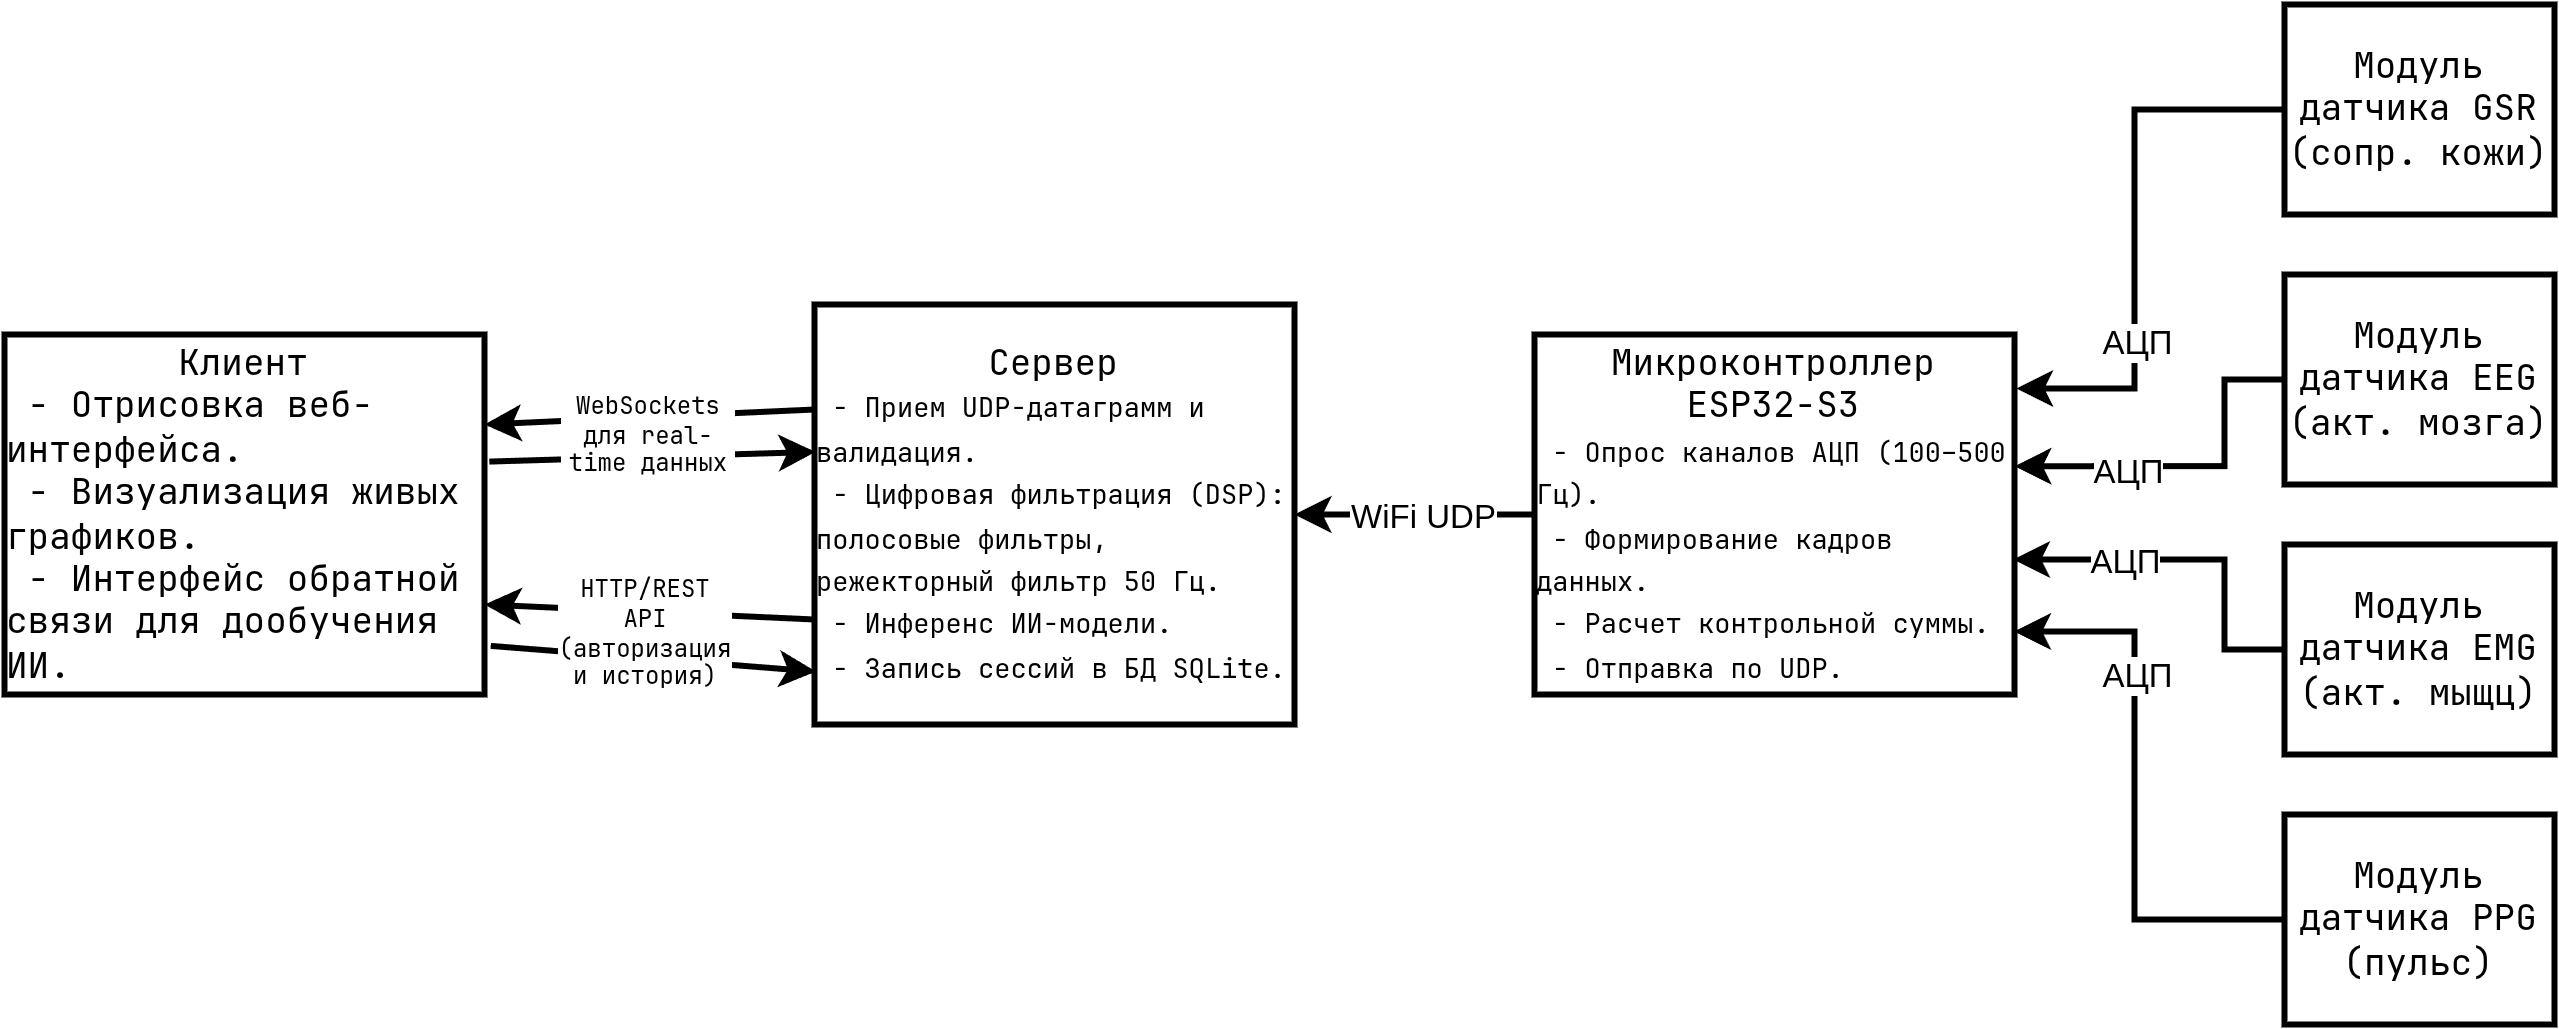

The diagram above was exported from draw.io. Its source (the exported page's mxGraphModel, read from the mxfile embedded in the PNG):
<mxGraphModel dx="2798" dy="1200" grid="1" gridSize="10" guides="1" tooltips="1" connect="1" arrows="1" fold="1" page="1" pageScale="1" pageWidth="827" pageHeight="1169" math="0" shadow="0">
  <root>
    <mxCell id="0" />
    <mxCell id="1" parent="0" />
    <mxCell id="2" edge="1" parent="1" source="4" style="edgeStyle=orthogonalEdgeStyle;rounded=0;orthogonalLoop=1;jettySize=auto;html=1;exitX=0;exitY=0.5;exitDx=0;exitDy=0;entryX=1;entryY=0.5;entryDx=0;entryDy=0;strokeWidth=2;" target="19">
      <mxGeometry relative="1" as="geometry" />
    </mxCell>
    <mxCell id="3" connectable="0" parent="2" style="edgeLabel;html=1;align=center;verticalAlign=middle;resizable=0;points=[];" value="WiFi UDP" vertex="1">
      <mxGeometry relative="1" x="0.0145" as="geometry">
        <mxPoint x="2" as="offset" />
      </mxGeometry>
    </mxCell>
    <mxCell id="4" parent="1" style="rounded=0;whiteSpace=wrap;html=1;strokeWidth=2;fontFamily=JetBrainsMono Nerd Font;fontSize=12;" value="Микроконтроллер&lt;br&gt;ESP32-S3&lt;br&gt;&lt;div style=&quot;text-align: left;&quot;&gt;&lt;span style=&quot;font-size: 9px; background-color: transparent; color: light-dark(rgb(0, 0, 0), rgb(255, 255, 255));&quot;&gt;&amp;nbsp;- Опрос каналов АЦП (100–500 Гц).&lt;/span&gt;&lt;br&gt;&lt;span style=&quot;font-size: 9px; background-color: transparent; color: light-dark(rgb(0, 0, 0), rgb(255, 255, 255));&quot;&gt;&amp;nbsp;- Формирование кадров данных.&lt;/span&gt;&lt;br&gt;&lt;span style=&quot;font-size: 9px; background-color: transparent; color: light-dark(rgb(0, 0, 0), rgb(255, 255, 255));&quot;&gt;&amp;nbsp;- Расчет контрольной суммы.&lt;/span&gt;&lt;br&gt;&lt;span style=&quot;font-size: 9px; background-color: transparent; color: light-dark(rgb(0, 0, 0), rgb(255, 255, 255));&quot;&gt;&amp;nbsp;- Отправка по UDP.&lt;/span&gt;&lt;/div&gt;" vertex="1">
      <mxGeometry height="120" width="160" x="320" y="280" as="geometry" />
    </mxCell>
    <mxCell id="5" edge="1" parent="1" source="7" style="rounded=0;orthogonalLoop=1;jettySize=auto;html=1;exitX=0;exitY=0.5;exitDx=0;exitDy=0;strokeWidth=2;edgeStyle=orthogonalEdgeStyle;entryX=0.997;entryY=0.625;entryDx=0;entryDy=0;entryPerimeter=0;" target="4">
      <mxGeometry relative="1" as="geometry">
        <Array as="points">
          <mxPoint x="550" y="385" />
          <mxPoint x="550" y="355" />
        </Array>
        <mxPoint x="480" y="340" as="targetPoint" />
      </mxGeometry>
    </mxCell>
    <mxCell id="6" connectable="0" parent="5" style="edgeLabel;html=1;align=center;verticalAlign=middle;resizable=0;points=[];" value="АЦП" vertex="1">
      <mxGeometry relative="1" x="0.2319" y="1" as="geometry">
        <mxPoint x="-9" y="-1" as="offset" />
      </mxGeometry>
    </mxCell>
    <mxCell id="7" parent="1" style="rounded=0;whiteSpace=wrap;html=1;strokeWidth=2;fontFamily=JetBrainsMono Nerd Font;fontSize=12;" value="Модуль датчика EMG&lt;br&gt;(акт. мыщц)" vertex="1">
      <mxGeometry height="70" width="90" x="570" y="350" as="geometry" />
    </mxCell>
    <mxCell id="8" edge="1" parent="1" source="10" style="rounded=0;orthogonalLoop=1;jettySize=auto;html=1;exitX=0;exitY=0.5;exitDx=0;exitDy=0;strokeWidth=2;edgeStyle=orthogonalEdgeStyle;entryX=1;entryY=0.366;entryDx=0;entryDy=0;entryPerimeter=0;" target="4">
      <mxGeometry relative="1" as="geometry">
        <Array as="points">
          <mxPoint x="550" y="295" />
          <mxPoint x="550" y="324" />
        </Array>
        <mxPoint x="480" y="340" as="targetPoint" />
      </mxGeometry>
    </mxCell>
    <mxCell id="9" connectable="0" parent="8" style="edgeLabel;html=1;align=center;verticalAlign=middle;resizable=0;points=[];labelBackgroundColor=default;" value="АЦП" vertex="1">
      <mxGeometry relative="1" x="-0.1117" y="1" as="geometry">
        <mxPoint x="-29" as="offset" />
      </mxGeometry>
    </mxCell>
    <mxCell id="10" parent="1" style="rounded=0;whiteSpace=wrap;html=1;strokeWidth=2;fontFamily=JetBrainsMono Nerd Font;fontSize=12;" value="Модуль датчика EEG&lt;br&gt;(акт. мозга)" vertex="1">
      <mxGeometry height="70" width="90" x="570" y="260" as="geometry" />
    </mxCell>
    <mxCell id="11" edge="1" parent="1" source="13" style="rounded=0;orthogonalLoop=1;jettySize=auto;html=1;exitX=0;exitY=0.5;exitDx=0;exitDy=0;entryX=1.003;entryY=0.147;entryDx=0;entryDy=0;strokeWidth=2;edgeStyle=orthogonalEdgeStyle;entryPerimeter=0;" target="4">
      <mxGeometry relative="1" as="geometry">
        <Array as="points">
          <mxPoint x="520" y="205" />
          <mxPoint x="520" y="298" />
          <mxPoint x="481" y="298" />
        </Array>
      </mxGeometry>
    </mxCell>
    <mxCell id="12" connectable="0" parent="11" style="edgeLabel;html=1;align=center;verticalAlign=middle;resizable=0;points=[];" value="АЦП" vertex="1">
      <mxGeometry relative="1" x="-0.0486" y="1" as="geometry">
        <mxPoint x="-1" y="40" as="offset" />
      </mxGeometry>
    </mxCell>
    <mxCell id="13" parent="1" style="rounded=0;whiteSpace=wrap;html=1;strokeWidth=2;fontFamily=JetBrainsMono Nerd Font;fontSize=12;" value="Модуль датчика GSR&lt;br&gt;(сопр. кожи)" vertex="1">
      <mxGeometry height="70" width="90" x="570" y="170" as="geometry" />
    </mxCell>
    <mxCell id="14" edge="1" parent="1" source="16" style="rounded=0;orthogonalLoop=1;jettySize=auto;html=1;exitX=0;exitY=0.5;exitDx=0;exitDy=0;strokeWidth=2;edgeStyle=orthogonalEdgeStyle;entryX=0.999;entryY=0.822;entryDx=0;entryDy=0;entryPerimeter=0;" target="4">
      <mxGeometry relative="1" as="geometry">
        <Array as="points">
          <mxPoint x="520" y="475" />
          <mxPoint x="520" y="379" />
          <mxPoint x="480" y="379" />
        </Array>
        <mxPoint x="480" y="340" as="targetPoint" />
      </mxGeometry>
    </mxCell>
    <mxCell id="15" connectable="0" parent="14" style="edgeLabel;html=1;align=center;verticalAlign=middle;resizable=0;points=[];" value="АЦП" vertex="1">
      <mxGeometry relative="1" x="0.4068" y="-2" as="geometry">
        <mxPoint x="-2" as="offset" />
      </mxGeometry>
    </mxCell>
    <mxCell id="16" parent="1" style="rounded=0;whiteSpace=wrap;html=1;strokeWidth=2;fontFamily=JetBrainsMono Nerd Font;fontSize=12;" value="Модуль датчика PPG&lt;br&gt;(пульс)" vertex="1">
      <mxGeometry height="70" width="90" x="570" y="440" as="geometry" />
    </mxCell>
    <mxCell id="17" edge="1" parent="1" source="19" style="rounded=0;orthogonalLoop=1;jettySize=auto;html=1;exitX=0;exitY=0.25;exitDx=0;exitDy=0;entryX=1;entryY=0.25;entryDx=0;entryDy=0;strokeWidth=2;" target="21">
      <mxGeometry relative="1" as="geometry" />
    </mxCell>
    <mxCell id="18" edge="1" parent="1" source="19" style="rounded=0;orthogonalLoop=1;jettySize=auto;html=1;exitX=0;exitY=0.75;exitDx=0;exitDy=0;entryX=1;entryY=0.75;entryDx=0;entryDy=0;strokeWidth=2;" target="21">
      <mxGeometry relative="1" as="geometry" />
    </mxCell>
    <mxCell id="19" parent="1" style="rounded=0;whiteSpace=wrap;html=1;strokeWidth=2;fontFamily=JetBrainsMono Nerd Font;fontSize=12;" value="Сервер&lt;br&gt;&lt;div style=&quot;text-align: left;&quot;&gt;&lt;font style=&quot;font-size: 9px;&quot;&gt;&amp;nbsp;- Прием UDP-датаграмм и валидация.&lt;/font&gt;&lt;/div&gt;&lt;div style=&quot;text-align: left;&quot;&gt;&lt;font style=&quot;font-size: 9px;&quot;&gt;&amp;nbsp;- Цифровая фильтрация (DSP): полосовые фильтры, режекторный фильтр 50 Гц.&lt;/font&gt;&lt;/div&gt;&lt;div style=&quot;text-align: left;&quot;&gt;&lt;font style=&quot;font-size: 9px;&quot;&gt;&amp;nbsp;- Инференс ИИ-модели.&lt;/font&gt;&lt;/div&gt;&lt;div style=&quot;text-align: left;&quot;&gt;&lt;font style=&quot;font-size: 9px;&quot;&gt;&amp;nbsp;- Запись сессий в БД SQLite.&lt;/font&gt;&lt;/div&gt;" vertex="1">
      <mxGeometry height="140" width="160" x="80" y="270" as="geometry" />
    </mxCell>
    <mxCell id="20" edge="1" parent="1" source="21" style="rounded=0;orthogonalLoop=1;jettySize=auto;html=1;exitX=1.01;exitY=0.353;exitDx=0;exitDy=0;entryX=0.002;entryY=0.351;entryDx=0;entryDy=0;entryPerimeter=0;exitPerimeter=0;strokeWidth=2;" target="19">
      <mxGeometry relative="1" as="geometry" />
    </mxCell>
    <mxCell id="21" parent="1" style="rounded=0;whiteSpace=wrap;html=1;strokeWidth=2;fontFamily=JetBrainsMono Nerd Font;fontSize=12;" value="Клиент&lt;br&gt;&lt;div style=&quot;text-align: left;&quot;&gt;&amp;nbsp;- Отрисовка веб-интерфейса.&lt;/div&gt;&lt;div style=&quot;text-align: left;&quot;&gt;&amp;nbsp;- Визуализация живых графиков.&lt;/div&gt;&lt;div style=&quot;text-align: left;&quot;&gt;&amp;nbsp;- Интерфейс обратной связи для дообучения ИИ.&lt;/div&gt;" vertex="1">
      <mxGeometry height="120" width="160" x="-190" y="280" as="geometry" />
    </mxCell>
    <mxCell id="22" edge="1" parent="1" source="21" style="rounded=0;orthogonalLoop=1;jettySize=auto;html=1;exitX=1.013;exitY=0.865;exitDx=0;exitDy=0;entryX=0.003;entryY=0.874;entryDx=0;entryDy=0;entryPerimeter=0;exitPerimeter=0;strokeWidth=2;" target="19">
      <mxGeometry relative="1" as="geometry" />
    </mxCell>
    <mxCell id="23" parent="1" style="text;html=1;whiteSpace=wrap;strokeColor=none;fillColor=none;align=center;verticalAlign=middle;rounded=0;fontFamily=JetBrainsMono Nerd Font;fontSize=8;labelBorderColor=none;labelBackgroundColor=default;" value="WebSockets&lt;br&gt;для real-time данных" vertex="1">
      <mxGeometry height="29" width="60" x="-5" y="299" as="geometry" />
    </mxCell>
    <mxCell id="24" parent="1" style="text;html=1;whiteSpace=wrap;strokeColor=none;fillColor=none;align=center;verticalAlign=middle;rounded=0;fontFamily=JetBrainsMono Nerd Font;fontSize=8;labelBorderColor=none;labelBackgroundColor=default;" value="HTTP/REST API&lt;br&gt;(авторизация и история)" vertex="1">
      <mxGeometry height="29" width="60" x="-6" y="365" as="geometry" />
    </mxCell>
  </root>
</mxGraphModel>